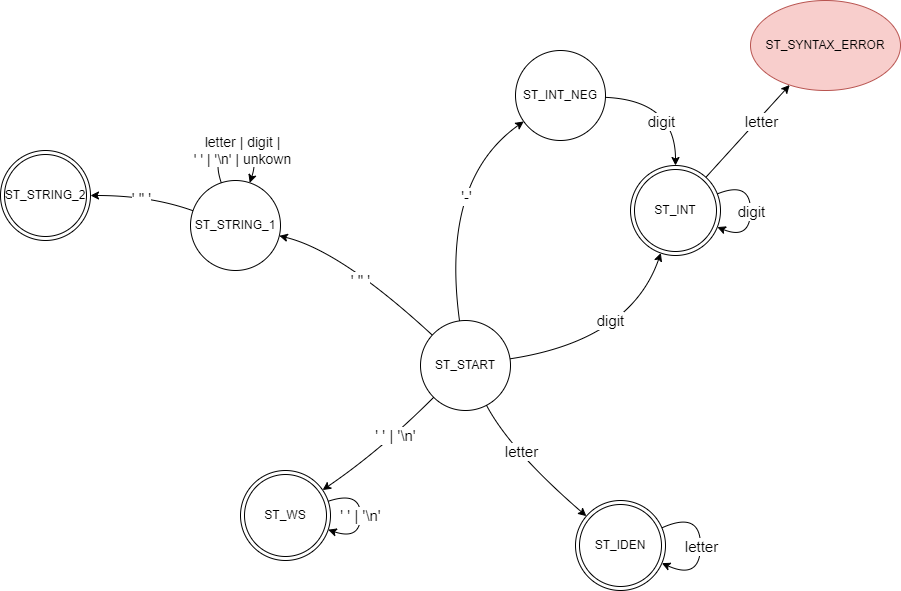

The diagram above was exported from draw.io. Its source (the exported page's mxGraphModel, read from the mxfile embedded in the PNG):
<mxGraphModel dx="2537" dy="878" grid="1" gridSize="10" guides="1" tooltips="1" connect="1" arrows="1" fold="1" page="1" pageScale="1" pageWidth="850" pageHeight="1100" math="0" shadow="0">
  <root>
    <mxCell id="0" />
    <mxCell id="1" parent="0" />
    <mxCell id="2VRw9R7v0SpwaKKoooyS-1" value="ST_START" style="ellipse;whiteSpace=wrap;html=1;aspect=fixed;" vertex="1" parent="1">
      <mxGeometry x="330" y="320" width="90" height="90" as="geometry" />
    </mxCell>
    <mxCell id="2VRw9R7v0SpwaKKoooyS-3" value="ST_SYNTAX_ERROR" style="ellipse;whiteSpace=wrap;html=1;fillColor=#f8cecc;strokeColor=#b85450;" vertex="1" parent="1">
      <mxGeometry x="660" width="150" height="90" as="geometry" />
    </mxCell>
    <mxCell id="2VRw9R7v0SpwaKKoooyS-5" value="ST_INT_NEG" style="ellipse;whiteSpace=wrap;html=1;aspect=fixed;" vertex="1" parent="1">
      <mxGeometry x="425" y="50" width="90" height="90" as="geometry" />
    </mxCell>
    <mxCell id="2VRw9R7v0SpwaKKoooyS-6" value="ST_INT" style="ellipse;shape=doubleEllipse;whiteSpace=wrap;html=1;aspect=fixed;" vertex="1" parent="1">
      <mxGeometry x="540" y="165" width="90" height="90" as="geometry" />
    </mxCell>
    <mxCell id="2VRw9R7v0SpwaKKoooyS-8" value="ST_IDEN" style="ellipse;shape=doubleEllipse;whiteSpace=wrap;html=1;aspect=fixed;" vertex="1" parent="1">
      <mxGeometry x="485" y="500" width="90" height="90" as="geometry" />
    </mxCell>
    <mxCell id="2VRw9R7v0SpwaKKoooyS-9" value="ST_WS" style="ellipse;shape=doubleEllipse;whiteSpace=wrap;html=1;aspect=fixed;" vertex="1" parent="1">
      <mxGeometry x="150" y="470" width="90" height="90" as="geometry" />
    </mxCell>
    <mxCell id="2VRw9R7v0SpwaKKoooyS-10" value="ST_STRING_1" style="ellipse;whiteSpace=wrap;html=1;aspect=fixed;" vertex="1" parent="1">
      <mxGeometry x="100" y="180" width="90" height="90" as="geometry" />
    </mxCell>
    <mxCell id="2VRw9R7v0SpwaKKoooyS-13" value="ST_STRING_2" style="ellipse;shape=doubleEllipse;whiteSpace=wrap;html=1;aspect=fixed;" vertex="1" parent="1">
      <mxGeometry x="-90" y="150" width="90" height="90" as="geometry" />
    </mxCell>
    <mxCell id="2VRw9R7v0SpwaKKoooyS-15" value="" style="curved=1;endArrow=classic;html=1;rounded=0;" edge="1" parent="1" source="2VRw9R7v0SpwaKKoooyS-1" target="2VRw9R7v0SpwaKKoooyS-6">
      <mxGeometry width="50" height="50" relative="1" as="geometry">
        <mxPoint x="470" y="350" as="sourcePoint" />
        <mxPoint x="520" y="300" as="targetPoint" />
        <Array as="points">
          <mxPoint x="540" y="340" />
        </Array>
      </mxGeometry>
    </mxCell>
    <mxCell id="2VRw9R7v0SpwaKKoooyS-23" value="digit" style="edgeLabel;html=1;align=center;verticalAlign=middle;resizable=0;points=[];fontSize=15;" vertex="1" connectable="0" parent="2VRw9R7v0SpwaKKoooyS-15">
      <mxGeometry x="-0.0464" y="-8" relative="1" as="geometry">
        <mxPoint x="-2" y="-31" as="offset" />
      </mxGeometry>
    </mxCell>
    <mxCell id="2VRw9R7v0SpwaKKoooyS-17" value="" style="curved=1;endArrow=classic;html=1;rounded=0;" edge="1" parent="1" source="2VRw9R7v0SpwaKKoooyS-1" target="2VRw9R7v0SpwaKKoooyS-5">
      <mxGeometry width="50" height="50" relative="1" as="geometry">
        <mxPoint x="470" y="220" as="sourcePoint" />
        <mxPoint x="520" y="170" as="targetPoint" />
        <Array as="points">
          <mxPoint x="350" y="180" />
        </Array>
      </mxGeometry>
    </mxCell>
    <mxCell id="2VRw9R7v0SpwaKKoooyS-21" value="'-'" style="edgeLabel;html=1;align=center;verticalAlign=middle;resizable=0;points=[];fontSize=15;" vertex="1" connectable="0" parent="2VRw9R7v0SpwaKKoooyS-17">
      <mxGeometry x="-0.1838" y="-31" relative="1" as="geometry">
        <mxPoint x="-11" y="-22" as="offset" />
      </mxGeometry>
    </mxCell>
    <mxCell id="2VRw9R7v0SpwaKKoooyS-20" value="" style="curved=1;endArrow=classic;html=1;rounded=0;" edge="1" parent="1" source="2VRw9R7v0SpwaKKoooyS-5" target="2VRw9R7v0SpwaKKoooyS-6">
      <mxGeometry width="50" height="50" relative="1" as="geometry">
        <mxPoint x="560" y="230" as="sourcePoint" />
        <mxPoint x="610" y="180" as="targetPoint" />
        <Array as="points">
          <mxPoint x="585" y="100" />
        </Array>
      </mxGeometry>
    </mxCell>
    <mxCell id="2VRw9R7v0SpwaKKoooyS-24" value="" style="curved=1;endArrow=classic;html=1;rounded=0;" edge="1" parent="1" source="2VRw9R7v0SpwaKKoooyS-1" target="2VRw9R7v0SpwaKKoooyS-9">
      <mxGeometry width="50" height="50" relative="1" as="geometry">
        <mxPoint x="490" y="430" as="sourcePoint" />
        <mxPoint x="540" y="380" as="targetPoint" />
        <Array as="points">
          <mxPoint x="290" y="450" />
        </Array>
      </mxGeometry>
    </mxCell>
    <mxCell id="2VRw9R7v0SpwaKKoooyS-36" value="digit" style="edgeLabel;html=1;align=center;verticalAlign=middle;resizable=0;points=[];fontSize=15;" vertex="1" connectable="0" parent="1">
      <mxGeometry x="570.0033960631832" y="119.9955979357928" as="geometry" />
    </mxCell>
    <mxCell id="2VRw9R7v0SpwaKKoooyS-37" value="" style="curved=1;endArrow=classic;html=1;rounded=0;" edge="1" parent="1" source="2VRw9R7v0SpwaKKoooyS-6" target="2VRw9R7v0SpwaKKoooyS-3">
      <mxGeometry width="50" height="50" relative="1" as="geometry">
        <mxPoint x="695" y="199.28932188134524" as="sourcePoint" />
        <mxPoint x="695" y="149.28932188134524" as="targetPoint" />
      </mxGeometry>
    </mxCell>
    <mxCell id="2VRw9R7v0SpwaKKoooyS-40" value="letter" style="edgeLabel;html=1;align=center;verticalAlign=middle;resizable=0;points=[];fontSize=15;" vertex="1" connectable="0" parent="1">
      <mxGeometry x="670.0033960631832" y="119.9955979357928" as="geometry" />
    </mxCell>
    <mxCell id="2VRw9R7v0SpwaKKoooyS-42" value="" style="curved=1;endArrow=classic;html=1;rounded=0;" edge="1" parent="1" source="2VRw9R7v0SpwaKKoooyS-1" target="2VRw9R7v0SpwaKKoooyS-8">
      <mxGeometry width="50" height="50" relative="1" as="geometry">
        <mxPoint x="375" y="460" as="sourcePoint" />
        <mxPoint x="375" y="480.71067811865476" as="targetPoint" />
        <Array as="points">
          <mxPoint x="420" y="450" />
        </Array>
      </mxGeometry>
    </mxCell>
    <mxCell id="2VRw9R7v0SpwaKKoooyS-47" value="" style="curved=1;endArrow=classic;html=1;rounded=0;" edge="1" parent="1" source="2VRw9R7v0SpwaKKoooyS-8" target="2VRw9R7v0SpwaKKoooyS-8">
      <mxGeometry width="50" height="50" relative="1" as="geometry">
        <mxPoint x="630" y="555" as="sourcePoint" />
        <mxPoint x="700.7106781186548" y="505" as="targetPoint" />
        <Array as="points">
          <mxPoint x="610" y="580" />
        </Array>
      </mxGeometry>
    </mxCell>
    <mxCell id="2VRw9R7v0SpwaKKoooyS-50" value="' ' | '\n'" style="edgeLabel;html=1;align=center;verticalAlign=middle;resizable=0;points=[];fontSize=15;" vertex="1" connectable="0" parent="1">
      <mxGeometry x="300.00339606318323" y="429.99559793579283" as="geometry">
        <mxPoint x="4" y="4" as="offset" />
      </mxGeometry>
    </mxCell>
    <mxCell id="2VRw9R7v0SpwaKKoooyS-52" value="" style="curved=1;endArrow=classic;html=1;rounded=0;" edge="1" parent="1" source="2VRw9R7v0SpwaKKoooyS-9" target="2VRw9R7v0SpwaKKoooyS-9">
      <mxGeometry width="50" height="50" relative="1" as="geometry">
        <mxPoint x="240" y="565" as="sourcePoint" />
        <mxPoint x="310.71067811865476" y="515" as="targetPoint" />
        <Array as="points">
          <mxPoint x="270" y="490" />
        </Array>
      </mxGeometry>
    </mxCell>
    <mxCell id="2VRw9R7v0SpwaKKoooyS-53" value="' ' | '\n'" style="edgeLabel;html=1;align=center;verticalAlign=middle;resizable=0;points=[];fontSize=15;" vertex="1" connectable="0" parent="1">
      <mxGeometry x="265.00339606318323" y="509.99559793579283" as="geometry">
        <mxPoint x="4" y="4" as="offset" />
      </mxGeometry>
    </mxCell>
    <mxCell id="2VRw9R7v0SpwaKKoooyS-54" value="" style="curved=1;endArrow=classic;html=1;rounded=0;" edge="1" parent="1" source="2VRw9R7v0SpwaKKoooyS-1" target="2VRw9R7v0SpwaKKoooyS-10">
      <mxGeometry width="50" height="50" relative="1" as="geometry">
        <mxPoint x="375" y="460" as="sourcePoint" />
        <mxPoint x="375" y="480.71067811865476" as="targetPoint" />
        <Array as="points">
          <mxPoint x="250" y="250" />
        </Array>
      </mxGeometry>
    </mxCell>
    <mxCell id="2VRw9R7v0SpwaKKoooyS-55" value="' &quot; '" style="edgeLabel;html=1;align=center;verticalAlign=middle;resizable=0;points=[];fontSize=15;" vertex="1" connectable="0" parent="2VRw9R7v0SpwaKKoooyS-54">
      <mxGeometry x="-0.1231" y="4" relative="1" as="geometry">
        <mxPoint x="-9" y="-2" as="offset" />
      </mxGeometry>
    </mxCell>
    <mxCell id="2VRw9R7v0SpwaKKoooyS-58" value="letter" style="edgeLabel;html=1;align=center;verticalAlign=middle;resizable=0;points=[];fontSize=15;" vertex="1" connectable="0" parent="1">
      <mxGeometry x="430.00339606318323" y="449.99559793579283" as="geometry" />
    </mxCell>
    <mxCell id="2VRw9R7v0SpwaKKoooyS-59" value="letter" style="edgeLabel;html=1;align=center;verticalAlign=middle;resizable=0;points=[];fontSize=15;" vertex="1" connectable="0" parent="1">
      <mxGeometry x="610.0033960631832" y="544.9955979357928" as="geometry" />
    </mxCell>
    <mxCell id="2VRw9R7v0SpwaKKoooyS-60" value="" style="curved=1;endArrow=classic;html=1;rounded=0;" edge="1" parent="1" source="2VRw9R7v0SpwaKKoooyS-6" target="2VRw9R7v0SpwaKKoooyS-6">
      <mxGeometry width="50" height="50" relative="1" as="geometry">
        <mxPoint x="630" y="260" as="sourcePoint" />
        <mxPoint x="700.7106781186548" y="210" as="targetPoint" />
        <Array as="points">
          <mxPoint x="660" y="180" />
        </Array>
      </mxGeometry>
    </mxCell>
    <mxCell id="2VRw9R7v0SpwaKKoooyS-35" value="digit" style="edgeLabel;html=1;align=center;verticalAlign=middle;resizable=0;points=[];fontSize=15;" vertex="1" connectable="0" parent="1">
      <mxGeometry x="660.0033960631832" y="209.99559793579277" as="geometry" />
    </mxCell>
    <mxCell id="2VRw9R7v0SpwaKKoooyS-61" value="" style="curved=1;endArrow=classic;html=1;rounded=0;elbow=vertical;" edge="1" parent="1" source="2VRw9R7v0SpwaKKoooyS-10" target="2VRw9R7v0SpwaKKoooyS-10">
      <mxGeometry width="50" height="50" relative="1" as="geometry">
        <mxPoint x="145" y="159.28932188134524" as="sourcePoint" />
        <mxPoint x="145" y="109.28932188134524" as="targetPoint" />
        <Array as="points">
          <mxPoint x="120" y="150" />
        </Array>
      </mxGeometry>
    </mxCell>
    <mxCell id="2VRw9R7v0SpwaKKoooyS-62" value="letter | digit |&lt;br style=&quot;font-size: 14px;&quot;&gt;' ' | '\n' | unkown" style="edgeLabel;html=1;align=center;verticalAlign=middle;resizable=0;points=[];fontSize=14;" vertex="1" connectable="0" parent="2VRw9R7v0SpwaKKoooyS-61">
      <mxGeometry x="0.1064" y="1" relative="1" as="geometry">
        <mxPoint as="offset" />
      </mxGeometry>
    </mxCell>
    <mxCell id="2VRw9R7v0SpwaKKoooyS-63" value="" style="curved=1;endArrow=classic;html=1;rounded=0;" edge="1" parent="1" source="2VRw9R7v0SpwaKKoooyS-10" target="2VRw9R7v0SpwaKKoooyS-13">
      <mxGeometry width="50" height="50" relative="1" as="geometry">
        <mxPoint x="29.289321881345245" y="275" as="sourcePoint" />
        <mxPoint x="29.289321881345245" y="225" as="targetPoint" />
        <Array as="points">
          <mxPoint x="60" y="195" />
        </Array>
      </mxGeometry>
    </mxCell>
    <mxCell id="2VRw9R7v0SpwaKKoooyS-64" value="' &quot; '" style="edgeLabel;html=1;align=center;verticalAlign=middle;resizable=0;points=[];fontSize=15;" vertex="1" connectable="0" parent="2VRw9R7v0SpwaKKoooyS-63">
      <mxGeometry x="-0.0198" y="6" relative="1" as="geometry">
        <mxPoint x="-3" y="-4" as="offset" />
      </mxGeometry>
    </mxCell>
  </root>
</mxGraphModel>